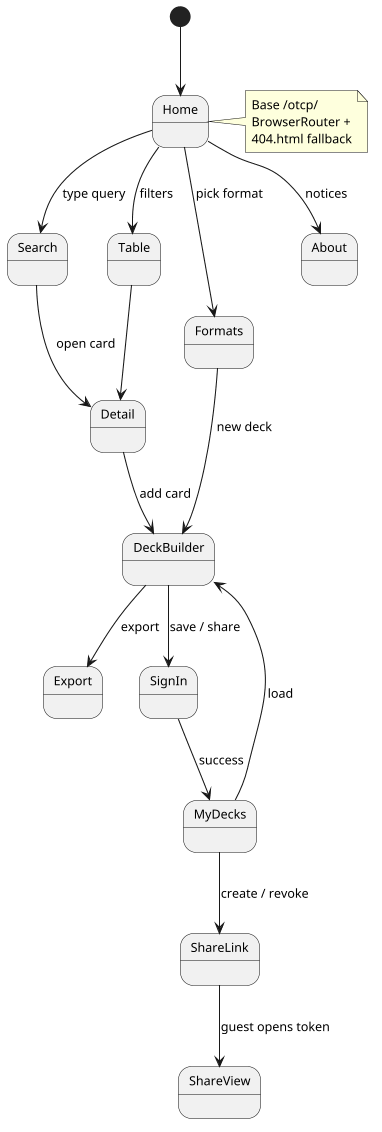

The diagram above was rendered by PlantUML. Its source (embedded in the PNG):
@startuml otcp_screen_flow
skinparam shadowing false
skinparam defaultFontName Arial
skinparam defaultFontSize 12
skinparam dpi 100
[*] --> Home
Home --> Search : type query
Search --> Detail : open card
Home --> Table : filters
Table --> Detail
Home --> Formats : pick format
Formats --> DeckBuilder : new deck
Detail --> DeckBuilder : add card
DeckBuilder --> Export : export
DeckBuilder --> SignIn : save / share
SignIn --> MyDecks : success
MyDecks --> DeckBuilder : load
MyDecks --> ShareLink : create / revoke
ShareLink --> ShareView : guest opens token
Home --> About : notices
note right of Home : Base /otcp/\nBrowserRouter +\n404.html fallback
@enduml